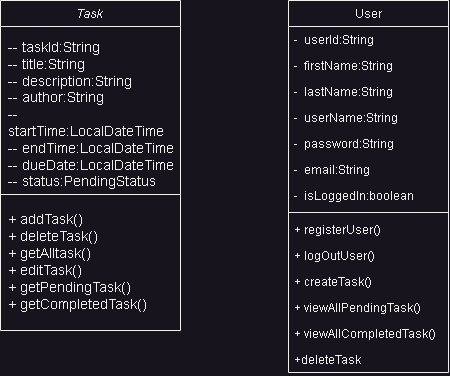

The diagram above was exported from draw.io. Its source (the exported page's mxGraphModel, read from the mxfile embedded in the PNG):
<mxGraphModel dx="1139" dy="601" grid="1" gridSize="7.874" guides="1" tooltips="1" connect="1" arrows="1" fold="1" page="1" pageScale="1" pageWidth="827" pageHeight="1169" math="0" shadow="0">
  <root>
    <mxCell id="WIyWlLk6GJQsqaUBKTNV-0" />
    <mxCell id="WIyWlLk6GJQsqaUBKTNV-1" parent="WIyWlLk6GJQsqaUBKTNV-0" />
    <mxCell id="zkfFHV4jXpPFQw0GAbJ--0" value="Task" style="swimlane;fontStyle=2;align=center;verticalAlign=top;childLayout=stackLayout;horizontal=1;startSize=26;horizontalStack=0;resizeParent=1;resizeLast=0;collapsible=1;marginBottom=0;rounded=0;shadow=0;strokeWidth=1;labelBackgroundColor=default;" parent="WIyWlLk6GJQsqaUBKTNV-1" vertex="1">
      <mxGeometry x="220" y="120" width="180" height="330" as="geometry">
        <mxRectangle x="230" y="140" width="160" height="26" as="alternateBounds" />
      </mxGeometry>
    </mxCell>
    <mxCell id="zkfFHV4jXpPFQw0GAbJ--1" value="-- taskId:String&#10;-- title:String&#10;-- description:String&#10;-- author:String&#10;-- startTime:LocalDateTime&#10;-- endTime:LocalDateTime&#10;-- dueDate:LocalDateTime&#10;-- status:PendingStatus&#10;" style="text;align=left;verticalAlign=top;spacingLeft=4;spacingRight=4;overflow=hidden;rotatable=0;points=[[0,0.5],[1,0.5]];portConstraint=eastwest;fontSize=14;labelBackgroundColor=none;spacingTop=4;spacing=4;whiteSpace=wrap;textShadow=0;labelBorderColor=none;" parent="zkfFHV4jXpPFQw0GAbJ--0" vertex="1">
      <mxGeometry y="26" width="180" height="164" as="geometry" />
    </mxCell>
    <mxCell id="zkfFHV4jXpPFQw0GAbJ--4" value="" style="line;html=1;strokeWidth=1;align=left;verticalAlign=middle;spacingTop=-1;spacingLeft=3;spacingRight=3;rotatable=0;labelPosition=right;points=[];portConstraint=eastwest;" parent="zkfFHV4jXpPFQw0GAbJ--0" vertex="1">
      <mxGeometry y="190" width="180" height="8" as="geometry" />
    </mxCell>
    <mxCell id="zkfFHV4jXpPFQw0GAbJ--5" value="+ addTask()&#10;+ deleteTask()&#10;+ getAlltask()&#10;+ editTask()&#10;+ getPendingTask()&#10;+ getCompletedTask()" style="text;align=left;verticalAlign=top;spacingLeft=4;spacingRight=4;overflow=hidden;rotatable=0;points=[[0,0.5],[1,0.5]];portConstraint=eastwest;fontSize=14;spacingTop=4;spacing=4;" parent="zkfFHV4jXpPFQw0GAbJ--0" vertex="1">
      <mxGeometry y="198" width="180" height="132" as="geometry" />
    </mxCell>
    <mxCell id="zkfFHV4jXpPFQw0GAbJ--17" value="User" style="swimlane;fontStyle=0;align=center;verticalAlign=top;childLayout=stackLayout;horizontal=1;startSize=26;horizontalStack=0;resizeParent=1;resizeLast=0;collapsible=1;marginBottom=0;rounded=0;shadow=0;strokeWidth=1;" parent="WIyWlLk6GJQsqaUBKTNV-1" vertex="1">
      <mxGeometry x="508" y="120" width="160" height="372" as="geometry">
        <mxRectangle x="550" y="140" width="160" height="26" as="alternateBounds" />
      </mxGeometry>
    </mxCell>
    <mxCell id="zkfFHV4jXpPFQw0GAbJ--18" value="-  userId:String" style="text;align=left;verticalAlign=top;spacingLeft=4;spacingRight=4;overflow=hidden;rotatable=0;points=[[0,0.5],[1,0.5]];portConstraint=eastwest;" parent="zkfFHV4jXpPFQw0GAbJ--17" vertex="1">
      <mxGeometry y="26" width="160" height="26" as="geometry" />
    </mxCell>
    <mxCell id="zkfFHV4jXpPFQw0GAbJ--19" value="-  firstName:String" style="text;align=left;verticalAlign=top;spacingLeft=4;spacingRight=4;overflow=hidden;rotatable=0;points=[[0,0.5],[1,0.5]];portConstraint=eastwest;rounded=0;shadow=0;html=0;" parent="zkfFHV4jXpPFQw0GAbJ--17" vertex="1">
      <mxGeometry y="52" width="160" height="26" as="geometry" />
    </mxCell>
    <mxCell id="zkfFHV4jXpPFQw0GAbJ--20" value="-  lastName:String" style="text;align=left;verticalAlign=top;spacingLeft=4;spacingRight=4;overflow=hidden;rotatable=0;points=[[0,0.5],[1,0.5]];portConstraint=eastwest;rounded=0;shadow=0;html=0;" parent="zkfFHV4jXpPFQw0GAbJ--17" vertex="1">
      <mxGeometry y="78" width="160" height="26" as="geometry" />
    </mxCell>
    <mxCell id="zkfFHV4jXpPFQw0GAbJ--21" value="-  userName:String" style="text;align=left;verticalAlign=top;spacingLeft=4;spacingRight=4;overflow=hidden;rotatable=0;points=[[0,0.5],[1,0.5]];portConstraint=eastwest;rounded=0;shadow=0;html=0;" parent="zkfFHV4jXpPFQw0GAbJ--17" vertex="1">
      <mxGeometry y="104" width="160" height="26" as="geometry" />
    </mxCell>
    <mxCell id="zkfFHV4jXpPFQw0GAbJ--22" value="-  password:String" style="text;align=left;verticalAlign=top;spacingLeft=4;spacingRight=4;overflow=hidden;rotatable=0;points=[[0,0.5],[1,0.5]];portConstraint=eastwest;rounded=0;shadow=0;html=0;" parent="zkfFHV4jXpPFQw0GAbJ--17" vertex="1">
      <mxGeometry y="130" width="160" height="26" as="geometry" />
    </mxCell>
    <mxCell id="iZKCeZKgscnXEsj-Uq6h-1" value="-  email:String" style="text;align=left;verticalAlign=top;spacingLeft=4;spacingRight=4;overflow=hidden;rotatable=0;points=[[0,0.5],[1,0.5]];portConstraint=eastwest;rounded=0;shadow=0;html=0;" vertex="1" parent="zkfFHV4jXpPFQw0GAbJ--17">
      <mxGeometry y="156" width="160" height="26" as="geometry" />
    </mxCell>
    <mxCell id="iZKCeZKgscnXEsj-Uq6h-2" value="-  isLoggedIn:boolean" style="text;align=left;verticalAlign=top;spacingLeft=4;spacingRight=4;overflow=hidden;rotatable=0;points=[[0,0.5],[1,0.5]];portConstraint=eastwest;rounded=0;shadow=0;html=0;" vertex="1" parent="zkfFHV4jXpPFQw0GAbJ--17">
      <mxGeometry y="182" width="160" height="26" as="geometry" />
    </mxCell>
    <mxCell id="zkfFHV4jXpPFQw0GAbJ--23" value="" style="line;html=1;strokeWidth=1;align=left;verticalAlign=middle;spacingTop=-1;spacingLeft=3;spacingRight=3;rotatable=0;labelPosition=right;points=[];portConstraint=eastwest;" parent="zkfFHV4jXpPFQw0GAbJ--17" vertex="1">
      <mxGeometry y="208" width="160" height="8" as="geometry" />
    </mxCell>
    <mxCell id="zkfFHV4jXpPFQw0GAbJ--24" value="+ registerUser()&#10;" style="text;align=left;verticalAlign=top;spacingLeft=4;spacingRight=4;overflow=hidden;rotatable=0;points=[[0,0.5],[1,0.5]];portConstraint=eastwest;" parent="zkfFHV4jXpPFQw0GAbJ--17" vertex="1">
      <mxGeometry y="216" width="160" height="26" as="geometry" />
    </mxCell>
    <mxCell id="zkfFHV4jXpPFQw0GAbJ--25" value="+ logOutUser()" style="text;align=left;verticalAlign=top;spacingLeft=4;spacingRight=4;overflow=hidden;rotatable=0;points=[[0,0.5],[1,0.5]];portConstraint=eastwest;" parent="zkfFHV4jXpPFQw0GAbJ--17" vertex="1">
      <mxGeometry y="242" width="160" height="26" as="geometry" />
    </mxCell>
    <mxCell id="iZKCeZKgscnXEsj-Uq6h-14" value="+ createTask()" style="text;align=left;verticalAlign=top;spacingLeft=4;spacingRight=4;overflow=hidden;rotatable=0;points=[[0,0.5],[1,0.5]];portConstraint=eastwest;" vertex="1" parent="zkfFHV4jXpPFQw0GAbJ--17">
      <mxGeometry y="268" width="160" height="26" as="geometry" />
    </mxCell>
    <mxCell id="iZKCeZKgscnXEsj-Uq6h-15" value="+ viewAllPendingTask()" style="text;align=left;verticalAlign=top;spacingLeft=4;spacingRight=4;overflow=hidden;rotatable=0;points=[[0,0.5],[1,0.5]];portConstraint=eastwest;" vertex="1" parent="zkfFHV4jXpPFQw0GAbJ--17">
      <mxGeometry y="294" width="160" height="26" as="geometry" />
    </mxCell>
    <mxCell id="iZKCeZKgscnXEsj-Uq6h-16" value="+ viewAllCompletedTask()" style="text;align=left;verticalAlign=top;spacingLeft=4;spacingRight=4;overflow=hidden;rotatable=0;points=[[0,0.5],[1,0.5]];portConstraint=eastwest;" vertex="1" parent="zkfFHV4jXpPFQw0GAbJ--17">
      <mxGeometry y="320" width="160" height="26" as="geometry" />
    </mxCell>
    <mxCell id="iZKCeZKgscnXEsj-Uq6h-17" value="+deleteTask" style="text;align=left;verticalAlign=top;spacingLeft=4;spacingRight=4;overflow=hidden;rotatable=0;points=[[0,0.5],[1,0.5]];portConstraint=eastwest;" vertex="1" parent="zkfFHV4jXpPFQw0GAbJ--17">
      <mxGeometry y="346" width="160" height="26" as="geometry" />
    </mxCell>
  </root>
</mxGraphModel>